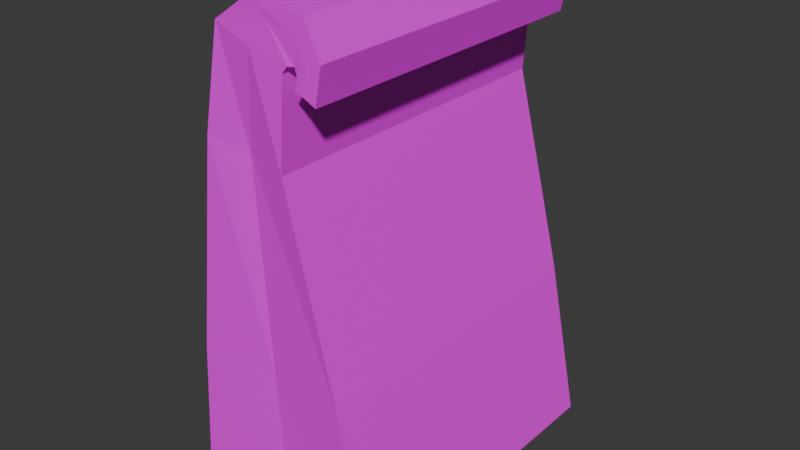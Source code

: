# Source: kitchen-models_paper-bag.blend  (saved by Blender 4.2.66; exported with 4.5.12 LTS)
import bpy
from mathutils import Matrix  # noqa: F401  (used for matrix-valued properties, if any)

bpy.ops.wm.read_factory_settings(use_empty=True)
scene = bpy.context.scene
scene.name = 'Scene'

# ---- collections
col_collection = bpy.data.collections.new('Collection'); scene.collection.children.link(col_collection)
col_collection_3 = bpy.data.collections.new('Collection 3'); scene.collection.children.link(col_collection_3)

# ---- images (referenced by path relative to the original .blend; pixels are not part of the script)
import os
ASSET_DIR = os.environ.get("B2B_ASSET_DIR", "")  # directory of the original .blend (textures are referenced by path, not embedded)
HERE = os.path.dirname(os.path.abspath(__file__))  # packed textures are extracted next to this script under _unpacked/

def load_image(name, relpath, width, height, colorspace="sRGB"):
    """Load a texture the original file referenced (path relative to the .blend, or extracted next to this script)."""
    p = next((c for c in (os.path.join(HERE, relpath), os.path.join(ASSET_DIR, relpath)) if relpath and os.path.exists(c)), "")
    if p:
        img = bpy.data.images.load(p, check_existing=True)
        img.name = name
    else:  # same state as the original file: an image datablock whose file is absent (Cycles renders it pink)
        img = bpy.data.images.new(name, width, height)
        img.source = "FILE"
        img.filepath = "//" + (relpath or name)
    img.colorspace_settings.name = colorspace
    return img
img_restaurantbits_texture_png_001 = load_image('restaurantbits_texture.png.001', 'restaurantbits_texture.png', 1024, 1024, 'sRGB')

# ---- materials (node trees are filled in below, after node groups)
mat_restaurant_001 = bpy.data.materials.new('restaurant.001')
mat_restaurant_001.diffuse_color = (1.0, 1.0, 1.0, 1.0)
mat_restaurant_001.roughness = 0.5

# ---- material node trees
mat_restaurant_001.use_nodes = True; mat_restaurant_001.node_tree.nodes.clear()
_N = mat_restaurant_001.node_tree.nodes; _L = mat_restaurant_001.node_tree.links
n0 = _N.new('ShaderNodeBsdfPrincipled'); n0.name = 'Principled BSDF'; n0.location = (0, 300)
n0.inputs[3].default_value = 1.45
n0.inputs[27].default_value = (0.0, 0.0, 0.0, 1.0)
n1 = _N.new('ShaderNodeOutputMaterial'); n1.name = 'Material Output'; n1.location = (280, 300)
n2 = _N.new('ShaderNodeTexImage'); n2.name = 'Image Texture'; n2.location = (-480, 300)
n2.image = img_restaurantbits_texture_png_001
_L.new(n2.outputs[0], n0.inputs[0])
_L.new(n0.outputs[0], n1.inputs[0])
n1.is_active_output = True

# ---- world
world_world = bpy.data.worlds.new('World'); scene.world = world_world
world_world.use_nodes = True; world_world.node_tree.nodes.clear()
_N = world_world.node_tree.nodes; _L = world_world.node_tree.links
n0 = _N.new('ShaderNodeOutputWorld'); n0.name = 'World Output'; n0.location = (300, 300)
n1 = _N.new('ShaderNodeBackground'); n1.name = 'Background'; n1.location = (10, 300)
n1.inputs[0].default_value = (0.05088, 0.05088, 0.05088, 1.0)
_L.new(n1.outputs[0], n0.inputs[0])
n0.is_active_output = True
world_world.color = (0.05088, 0.05088, 0.05088)
world_world.sun_shadow_jitter_overblur = 0.0

# ---- meshes
me_cube = bpy.data.meshes.new('Cube')
me_cube.from_pydata([(-0.4697, -0.7522, -0.9068), (-0.207, -0.7522, 0.953), (-0.4697, 0.7522, -0.9068), (-0.207, 0.7522, 0.953), (0.4697, -0.7522, -0.9068), (0.1122, -0.7522, 0.8422), (0.4697, 0.7522, -0.9068), (0.1122, 0.7522, 0.8422), (-0.4168, 0.703, -0.833), (-0.4186, -0.7522, -0.2712), (-0.3004, -0.7522, 0.5603), (-0.3004, 0.7522, 0.5603), (-0.4186, 0.7522, -0.2712), (0.08148, 0.7522, 0.5112), (0.3166, 0.7522, -0.2712), (0.08148, -0.7522, 0.5112), (0.3166, -0.7522, -0.2712), (-0.03589, -0.7522, 1.053), (-0.03589, 0.7522, 1.053), (0.1358, -0.7522, 0.8686), (0.1358, 0.7522, 0.8686), (0.2181, -0.7472, 1.029), (0.2181, 0.7447, 1.029), (0.1656, -0.7459, 0.8726), (0.1656, 0.7459, 0.8726), (0.2919, -0.7508, 0.9016), (0.2919, 0.7465, 0.9016), (0.1807, -0.7487, 0.836), (0.1807, 0.7499, 0.836), (0.2621, -0.7508, 0.7661), (0.2621, 0.7465, 0.7661), (0.1626, -0.7487, 0.798), (0.1626, 0.7487, 0.798), (0.0, 0.7157, -0.9068), (-0.04741, 0.7509, 0.8976), (0.0, -0.7157, -0.9068), (-0.04741, -0.7526, 0.8976), (-0.05098, -0.7157, -0.2712), (-0.1095, -0.7157, 0.5358), (-0.05098, 0.7157, -0.2712), (-0.1095, 0.7157, 0.5358), (0.03961, 0.7509, 0.9968), (0.03961, -0.7491, 0.9968), (0.1901, 0.7471, 0.9554), (0.1901, -0.7482, 0.9554), (0.2285, 0.7498, 0.8732), (0.2285, -0.7509, 0.8732), (0.2119, 0.7498, 0.7869), (0.2119, -0.7509, 0.7869)], [], [(10, 1, 3, 11), (40, 34, 7, 13), (13, 7, 5, 15), (38, 36, 1, 10), (33, 6, 4, 35), (3, 1, 17, 18), (5, 7, 20, 19), (35, 37, 9, 0), (37, 38, 10, 9), (6, 14, 16, 4), (14, 13, 15, 16), (33, 39, 14, 6), (39, 40, 13, 14), (0, 9, 12, 2), (9, 10, 11, 12), (41, 18, 22, 43), (42, 19, 23, 44), (36, 5, 19, 42), (34, 3, 18, 41), (22, 21, 25, 26), (23, 24, 28, 27), (19, 20, 24, 23), (18, 17, 21, 22), (26, 25, 29, 30), (27, 28, 32, 31), (44, 23, 27, 46), (43, 22, 26, 45), (46, 27, 31, 48), (45, 26, 30, 47), (28, 45, 47, 32), (25, 46, 48, 29), (24, 43, 45, 28), (21, 44, 46, 25), (7, 34, 41, 20), (1, 36, 42, 17), (17, 42, 44, 21), (20, 41, 43, 24), (12, 11, 40, 39), (2, 12, 39, 33), (16, 15, 38, 37), (4, 16, 37, 35), (2, 33, 35, 0), (15, 5, 36, 38), (11, 3, 34, 40)])
_uv = me_cube.uv_layers.new(name='UVMap')
_uv.uv.foreach_set('vector', [0.5272, 0.6182, 0.5196, 0.6181, 0.5199, 0.5954, 0.5275, 0.5955, 0.5276, 0.5842, 0.5201, 0.5841, 0.5202, 0.5728, 0.5277, 0.5729, 0.5277, 0.5729, 0.5202, 0.5728, 0.5205, 0.5502, 0.528, 0.5503, 0.5282, 0.539, 0.5206, 0.5389, 0.5208, 0.5276, 0.5283, 0.5277, 0.5541, 0.5732, 0.5428, 0.5731, 0.5431, 0.5505, 0.5544, 0.5506, 0.5199, 0.5954, 0.5196, 0.6181, 0.5196, 0.6181, 0.5199, 0.5954, 0.5205, 0.5502, 0.5202, 0.5728, 0.5202, 0.5728, 0.5205, 0.5502, 0.5432, 0.5392, 0.5357, 0.5391, 0.5358, 0.5278, 0.5434, 0.5278, 0.5357, 0.5391, 0.5282, 0.539, 0.5283, 0.5277, 0.5358, 0.5278, 0.5428, 0.5731, 0.5353, 0.573, 0.5356, 0.5504, 0.5431, 0.5505, 0.5353, 0.573, 0.5277, 0.5729, 0.528, 0.5503, 0.5356, 0.5504, 0.5427, 0.5844, 0.5351, 0.5843, 0.5353, 0.573, 0.5428, 0.5731, 0.5351, 0.5843, 0.5276, 0.5842, 0.5277, 0.5729, 0.5353, 0.573, 0.5423, 0.6183, 0.5347, 0.6182, 0.535, 0.5956, 0.5425, 0.5957, 0.5347, 0.6182, 0.5272, 0.6182, 0.5275, 0.5955, 0.535, 0.5956, 0.5201, 0.5841, 0.5199, 0.5954, 0.5199, 0.5954, 0.5201, 0.5841, 0.5206, 0.5389, 0.5205, 0.5502, 0.5205, 0.5502, 0.5206, 0.5389, 0.5206, 0.5389, 0.5205, 0.5502, 0.5205, 0.5502, 0.5206, 0.5389, 0.5201, 0.5841, 0.5199, 0.5954, 0.5199, 0.5954, 0.5201, 0.5841, 0.5199, 0.5954, 0.5196, 0.6181, 0.5196, 0.6181, 0.5199, 0.5954, 0.5205, 0.5502, 0.5202, 0.5728, 0.5202, 0.5728, 0.5205, 0.5502, 0.5205, 0.5502, 0.5202, 0.5728, 0.5202, 0.5728, 0.5205, 0.5502, 0.5199, 0.5954, 0.5196, 0.6181, 0.5196, 0.6181, 0.5199, 0.5954, 0.5199, 0.5954, 0.5196, 0.6181, 0.5196, 0.6181, 0.5199, 0.5954, 0.5205, 0.5502, 0.5202, 0.5728, 0.5202, 0.5728, 0.5205, 0.5502, 0.5206, 0.5389, 0.5205, 0.5502, 0.5205, 0.5502, 0.5206, 0.5389, 0.5201, 0.5841, 0.5199, 0.5954, 0.5199, 0.5954, 0.5201, 0.5841, 0.5206, 0.5389, 0.5205, 0.5502, 0.5205, 0.5502, 0.5206, 0.5389, 0.5201, 0.5841, 0.5199, 0.5954, 0.5199, 0.5954, 0.5201, 0.5841, 0.5202, 0.5728, 0.5201, 0.5841, 0.5201, 0.5841, 0.5202, 0.5728, 0.5208, 0.5276, 0.5206, 0.5389, 0.5206, 0.5389, 0.5208, 0.5276, 0.5202, 0.5728, 0.5201, 0.5841, 0.5201, 0.5841, 0.5202, 0.5728, 0.5208, 0.5276, 0.5206, 0.5389, 0.5206, 0.5389, 0.5208, 0.5276, 0.5202, 0.5728, 0.5201, 0.5841, 0.5201, 0.5841, 0.5202, 0.5728, 0.5208, 0.5276, 0.5206, 0.5389, 0.5206, 0.5389, 0.5208, 0.5276, 0.5208, 0.5276, 0.5206, 0.5389, 0.5206, 0.5389, 0.5208, 0.5276, 0.5202, 0.5728, 0.5201, 0.5841, 0.5201, 0.5841, 0.5202, 0.5728, 0.535, 0.5956, 0.5275, 0.5955, 0.5276, 0.5842, 0.5351, 0.5843, 0.5425, 0.5957, 0.535, 0.5956, 0.5351, 0.5843, 0.5427, 0.5844, 0.5356, 0.5504, 0.528, 0.5503, 0.5282, 0.539, 0.5357, 0.5391, 0.5431, 0.5505, 0.5356, 0.5504, 0.5357, 0.5391, 0.5432, 0.5392, 0.5654, 0.5734, 0.5541, 0.5732, 0.5544, 0.5506, 0.5657, 0.5508, 0.528, 0.5503, 0.5205, 0.5502, 0.5206, 0.5389, 0.5282, 0.539, 0.5275, 0.5955, 0.5199, 0.5954, 0.5201, 0.5841, 0.5276, 0.5842])
me_cube.materials.append(mat_restaurant_001)
me_cube.update()

# ---- objects
ob_cube = bpy.data.objects.new('Cube', me_cube)
ob_empty = bpy.data.objects.new('Empty', None)

# ---- transforms, parenting, visibility, modifiers, constraints
ob_cube.location = (0.0, 0.0, 0.0)
ob_cube.scale = (1.0, 1.0, 1.171)
ob_empty.location = (0.2771, 0.004071, -0.3712)
ob_empty.rotation_euler = (1.342, 7.367e-09, 1.571)
ob_empty.scale = (0.2444, 0.2444, 0.2444)
ob_empty.empty_display_type = 'IMAGE'
ob_empty.empty_display_size = 5.0
ob_empty.empty_image_depth = 'FRONT'
ob_empty.empty_image_side = 'FRONT'

# ---- collection membership
scene.collection.objects.link(ob_cube)
scene.collection.objects.link(ob_empty)

# ---- scene / render settings (as saved in the file)
scene.frame_start = 1; scene.frame_end = 250; scene.frame_set(1)
scene.render.engine = 'BLENDER_EEVEE_NEXT'
scene.render.fps = 30
bpy.context.view_layer.update()

# ---- added for rendering (the .blend has no active camera and no usable light): camera, sun
cam_auto = bpy.data.cameras.new('AutoCamera')
cam_auto.lens = 50.0
cam_auto.sensor_width = 36.0
cam_auto.clip_end = 1000.0
ob_auto_camera = bpy.data.objects.new('AutoCamera', cam_auto)
scene.collection.objects.link(ob_auto_camera)
ob_auto_camera.location = (2.68445, -3.22154, 2.23321)
ob_auto_camera.rotation_euler = (1.09748, -7.21219e-08, 0.694738)
scene.camera = ob_auto_camera
light_auto_sun = bpy.data.lights.new('AutoSun', 'SUN')
light_auto_sun.energy = 3.0
light_auto_sun.angle = 0.0523599
ob_auto_sun = bpy.data.objects.new('AutoSun', light_auto_sun)
scene.collection.objects.link(ob_auto_sun)
ob_auto_sun.rotation_euler = (0.872665, 0.174533, 0.523599)
bpy.context.view_layer.update()
